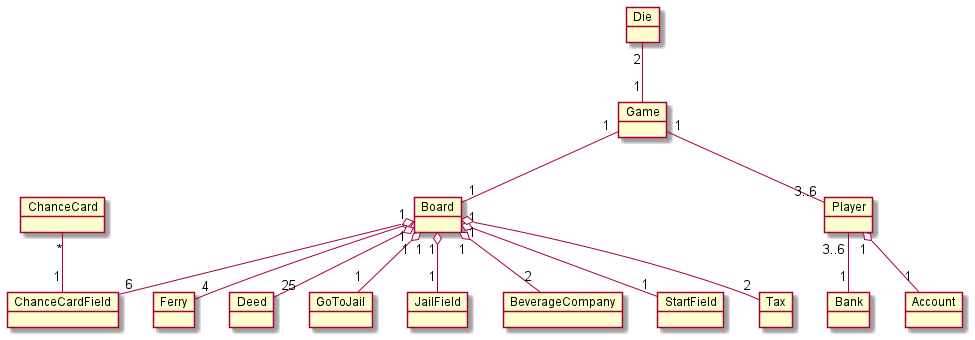

The diagram above was rendered by PlantUML. Its source (embedded in the PNG):
@startuml
'https://plantuml.com/class-diagram


object Board {
}
object Bank {
}
object Player{
}
object Account {
}
object Game {
}
object ChanceCard {
}
object Die {
}
object Ferry{
}
object Deed{

}
object GoToJail
object JailField
object ChanceCardField
object BeverageCompany
object StartField
object Tax

Player "3..6" -- "1" Bank
Player "1" o-- "1" Account
Die "2" -- "1" Game
Game "1" -- "3..6" Player
Game "1" -- "1" Board
ChanceCard "*" -- "1" ChanceCardField
Board "1" o-- "4" Ferry
Board "1" o-- "2"BeverageCompany
Board "1" o-- "6" ChanceCardField
Board "1" o-- "1" JailField
Board "1" o-- "1" GoToJail
Board "1" o-- "1" StartField
Board "1" o-- "2" Tax
Board "1" o-- "25" Deed





@enduml